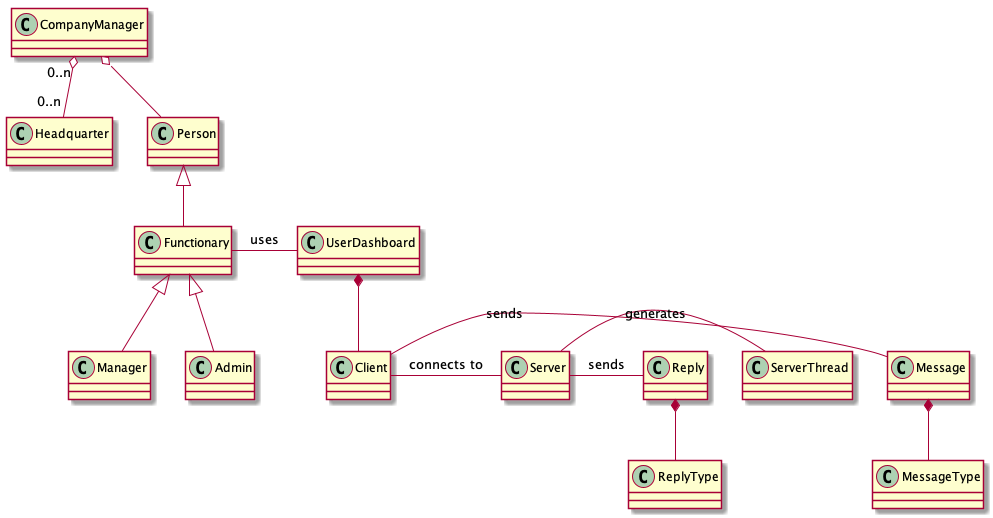

The diagram above was rendered by PlantUML. Its source (embedded in the PNG):
@startuml classes
 CompanyManager "0..n" o-- "0..n" Headquarter
 CompanyManager o-- Person 
 Person <|-- Functionary
 Functionary <|-- Admin 
 Functionary <|-- Manager 

 Functionary - UserDashboard : uses
 UserDashboard *-- Client
 Client - Message : sends
 Message *-- MessageType
 Client - Server : "connects to"
 Server - ServerThread : generates
 Server - Reply : sends
 Reply *-- ReplyType


@enduml